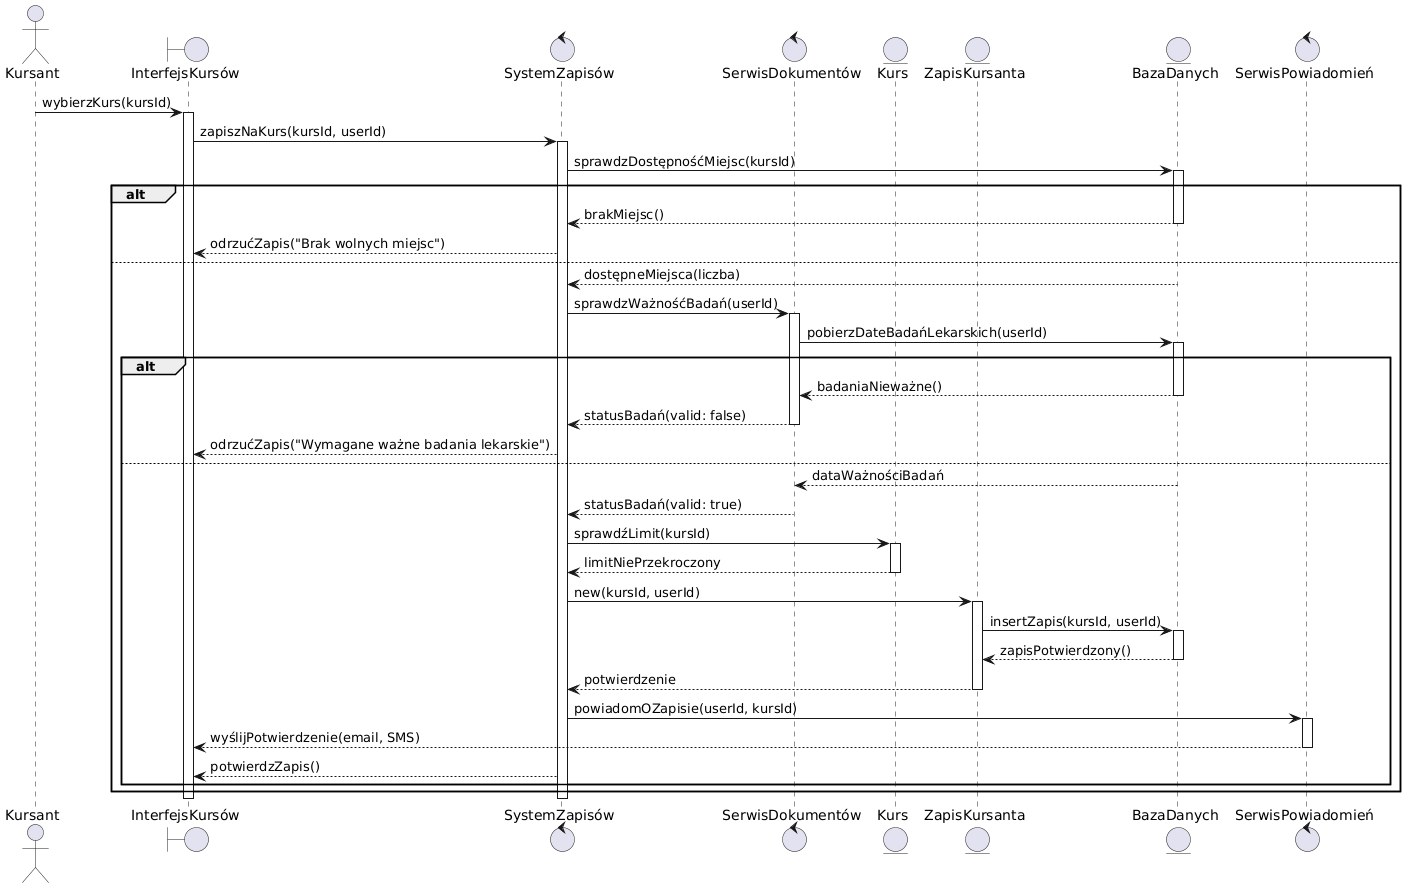

The diagram above was rendered by PlantUML. Its source (embedded in the PNG):
@startuml
actor Kursant as Kursant
boundary "InterfejsKursów" as UI
control "SystemZapisów" as CS
control "SerwisDokumentów" as DS
entity "Kurs" as Kurs
entity "ZapisKursanta" as Zapis
entity "BazaDanych" as DB
control "SerwisPowiadomień" as NS

Kursant -> UI: wybierzKurs(kursId)
activate UI
UI -> CS: zapiszNaKurs(kursId, userId)
activate CS
CS -> DB: sprawdzDostępnośćMiejsc(kursId)
activate DB

alt 
    DB --> CS: brakMiejsc()
    deactivate DB
    CS --> UI: odrzućZapis("Brak wolnych miejsc")

else
    DB --> CS: dostępneMiejsca(liczba)
    deactivate DB
    CS -> DS: sprawdzWażnośćBadań(userId)
    activate DS
    DS -> DB: pobierzDateBadańLekarskich(userId)
    activate DB

    alt
        DB --> DS: badaniaNieważne()
        deactivate DB
        DS --> CS: statusBadań(valid: false)
        deactivate DS
        CS --> UI: odrzućZapis("Wymagane ważne badania lekarskie")
    else
        DB --> DS: dataWażnościBadań
        deactivate DB
        DS --> CS: statusBadań(valid: true)
        deactivate DS
        CS -> Kurs: sprawdźLimit(kursId)
        activate Kurs
        Kurs --> CS: limitNiePrzekroczony
        deactivate Kurs
        CS -> Zapis: new(kursId, userId)
        activate Zapis
        Zapis -> DB: insertZapis(kursId, userId)
        activate DB
        DB --> Zapis: zapisPotwierdzony()
        deactivate DB
        Zapis --> CS: potwierdzenie
        deactivate Zapis
        CS -> NS: powiadomOZapisie(userId, kursId)
        activate NS
        NS --> UI: wyślijPotwierdzenie(email, SMS)
        deactivate NS
        CS --> UI: potwierdzZapis()
    end
end

deactivate CS
deactivate UI
@enduml